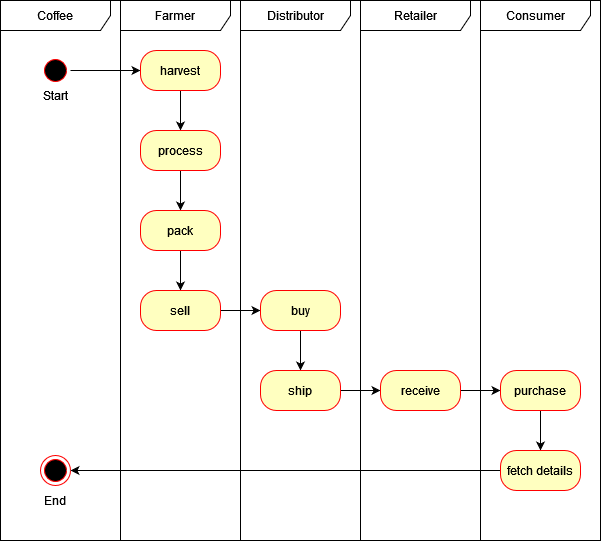

The diagram above was exported from draw.io. Its source (the exported page's mxGraphModel, read from the mxfile embedded in the PNG):
<mxGraphModel dx="1422" dy="752" grid="1" gridSize="10" guides="1" tooltips="1" connect="1" arrows="1" fold="1" page="1" pageScale="1" pageWidth="850" pageHeight="1100" background="none" math="0" shadow="0">
  <root>
    <mxCell id="0" />
    <mxCell id="1" parent="0" />
    <mxCell id="DlT9z5k3GYsCIGhqba7K-40" value="Coffee" style="shape=umlFrame;whiteSpace=wrap;html=1;width=110;height=30;" vertex="1" parent="1">
      <mxGeometry x="120" y="40" width="120" height="540" as="geometry" />
    </mxCell>
    <mxCell id="DlT9z5k3GYsCIGhqba7K-44" value="Consumer" style="shape=umlFrame;whiteSpace=wrap;html=1;width=110;height=30;" vertex="1" parent="1">
      <mxGeometry x="600" y="40" width="120" height="540" as="geometry" />
    </mxCell>
    <mxCell id="DlT9z5k3GYsCIGhqba7K-42" value="Distributor" style="shape=umlFrame;whiteSpace=wrap;html=1;width=110;height=30;" vertex="1" parent="1">
      <mxGeometry x="360" y="40" width="120" height="540" as="geometry" />
    </mxCell>
    <mxCell id="DlT9z5k3GYsCIGhqba7K-16" value="" style="edgeStyle=orthogonalEdgeStyle;rounded=0;orthogonalLoop=1;jettySize=auto;html=1;" edge="1" parent="1" source="DlT9z5k3GYsCIGhqba7K-5" target="DlT9z5k3GYsCIGhqba7K-7">
      <mxGeometry relative="1" as="geometry" />
    </mxCell>
    <mxCell id="DlT9z5k3GYsCIGhqba7K-5" value="" style="ellipse;html=1;shape=startState;fillColor=#000000;strokeColor=#ff0000;" vertex="1" parent="1">
      <mxGeometry x="160" y="95" width="30" height="30" as="geometry" />
    </mxCell>
    <mxCell id="DlT9z5k3GYsCIGhqba7K-17" value="" style="edgeStyle=orthogonalEdgeStyle;rounded=0;orthogonalLoop=1;jettySize=auto;html=1;" edge="1" parent="1" source="DlT9z5k3GYsCIGhqba7K-7" target="DlT9z5k3GYsCIGhqba7K-9">
      <mxGeometry relative="1" as="geometry" />
    </mxCell>
    <mxCell id="DlT9z5k3GYsCIGhqba7K-7" value="harvest" style="rounded=1;whiteSpace=wrap;html=1;arcSize=40;fontColor=#000000;fillColor=#ffffc0;strokeColor=#ff0000;" vertex="1" parent="1">
      <mxGeometry x="260" y="90" width="80" height="40" as="geometry" />
    </mxCell>
    <mxCell id="DlT9z5k3GYsCIGhqba7K-15" value="" style="edgeStyle=orthogonalEdgeStyle;rounded=0;orthogonalLoop=1;jettySize=auto;html=1;" edge="1" parent="1" source="DlT9z5k3GYsCIGhqba7K-9" target="DlT9z5k3GYsCIGhqba7K-11">
      <mxGeometry relative="1" as="geometry" />
    </mxCell>
    <mxCell id="DlT9z5k3GYsCIGhqba7K-9" value="process" style="rounded=1;whiteSpace=wrap;html=1;arcSize=40;fontColor=#000000;fillColor=#ffffc0;strokeColor=#ff0000;" vertex="1" parent="1">
      <mxGeometry x="260" y="170" width="80" height="40" as="geometry" />
    </mxCell>
    <mxCell id="DlT9z5k3GYsCIGhqba7K-20" value="" style="edgeStyle=orthogonalEdgeStyle;rounded=0;orthogonalLoop=1;jettySize=auto;html=1;" edge="1" parent="1" source="DlT9z5k3GYsCIGhqba7K-11" target="DlT9z5k3GYsCIGhqba7K-19">
      <mxGeometry relative="1" as="geometry" />
    </mxCell>
    <mxCell id="DlT9z5k3GYsCIGhqba7K-11" value="pack" style="rounded=1;whiteSpace=wrap;html=1;arcSize=40;fontColor=#000000;fillColor=#ffffc0;strokeColor=#ff0000;" vertex="1" parent="1">
      <mxGeometry x="260" y="250" width="80" height="40" as="geometry" />
    </mxCell>
    <mxCell id="DlT9z5k3GYsCIGhqba7K-22" value="" style="edgeStyle=orthogonalEdgeStyle;rounded=0;orthogonalLoop=1;jettySize=auto;html=1;" edge="1" parent="1" source="DlT9z5k3GYsCIGhqba7K-19" target="DlT9z5k3GYsCIGhqba7K-21">
      <mxGeometry relative="1" as="geometry" />
    </mxCell>
    <mxCell id="DlT9z5k3GYsCIGhqba7K-19" value="sell" style="rounded=1;whiteSpace=wrap;html=1;arcSize=40;fontColor=#000000;fillColor=#ffffc0;strokeColor=#ff0000;" vertex="1" parent="1">
      <mxGeometry x="260" y="330" width="80" height="40" as="geometry" />
    </mxCell>
    <mxCell id="DlT9z5k3GYsCIGhqba7K-26" value="" style="edgeStyle=orthogonalEdgeStyle;rounded=0;orthogonalLoop=1;jettySize=auto;html=1;" edge="1" parent="1" source="DlT9z5k3GYsCIGhqba7K-21" target="DlT9z5k3GYsCIGhqba7K-25">
      <mxGeometry relative="1" as="geometry" />
    </mxCell>
    <mxCell id="DlT9z5k3GYsCIGhqba7K-21" value="buy" style="rounded=1;whiteSpace=wrap;html=1;arcSize=40;fontColor=#000000;fillColor=#ffffc0;strokeColor=#ff0000;" vertex="1" parent="1">
      <mxGeometry x="380" y="330" width="80" height="40" as="geometry" />
    </mxCell>
    <mxCell id="DlT9z5k3GYsCIGhqba7K-28" value="" style="edgeStyle=orthogonalEdgeStyle;rounded=0;orthogonalLoop=1;jettySize=auto;html=1;" edge="1" parent="1" source="DlT9z5k3GYsCIGhqba7K-25" target="DlT9z5k3GYsCIGhqba7K-27">
      <mxGeometry relative="1" as="geometry" />
    </mxCell>
    <mxCell id="DlT9z5k3GYsCIGhqba7K-25" value="ship" style="rounded=1;whiteSpace=wrap;html=1;arcSize=40;fontColor=#000000;fillColor=#ffffc0;strokeColor=#ff0000;" vertex="1" parent="1">
      <mxGeometry x="380" y="410" width="80" height="40" as="geometry" />
    </mxCell>
    <mxCell id="DlT9z5k3GYsCIGhqba7K-30" value="" style="edgeStyle=orthogonalEdgeStyle;rounded=0;orthogonalLoop=1;jettySize=auto;html=1;" edge="1" parent="1" source="DlT9z5k3GYsCIGhqba7K-27" target="DlT9z5k3GYsCIGhqba7K-29">
      <mxGeometry relative="1" as="geometry" />
    </mxCell>
    <mxCell id="DlT9z5k3GYsCIGhqba7K-27" value="receive" style="rounded=1;whiteSpace=wrap;html=1;arcSize=40;fontColor=#000000;fillColor=#ffffc0;strokeColor=#ff0000;" vertex="1" parent="1">
      <mxGeometry x="500" y="410" width="80" height="40" as="geometry" />
    </mxCell>
    <mxCell id="DlT9z5k3GYsCIGhqba7K-37" value="" style="edgeStyle=orthogonalEdgeStyle;rounded=0;orthogonalLoop=1;jettySize=auto;html=1;" edge="1" parent="1" source="DlT9z5k3GYsCIGhqba7K-29" target="DlT9z5k3GYsCIGhqba7K-36">
      <mxGeometry relative="1" as="geometry" />
    </mxCell>
    <mxCell id="DlT9z5k3GYsCIGhqba7K-29" value="purchase" style="rounded=1;whiteSpace=wrap;html=1;arcSize=40;fontColor=#000000;fillColor=#ffffc0;strokeColor=#ff0000;" vertex="1" parent="1">
      <mxGeometry x="620" y="410" width="80" height="40" as="geometry" />
    </mxCell>
    <mxCell id="DlT9z5k3GYsCIGhqba7K-39" value="" style="edgeStyle=orthogonalEdgeStyle;rounded=0;orthogonalLoop=1;jettySize=auto;html=1;" edge="1" parent="1" source="DlT9z5k3GYsCIGhqba7K-36" target="DlT9z5k3GYsCIGhqba7K-38">
      <mxGeometry relative="1" as="geometry" />
    </mxCell>
    <mxCell id="DlT9z5k3GYsCIGhqba7K-36" value="fetch details" style="rounded=1;whiteSpace=wrap;html=1;arcSize=40;fontColor=#000000;fillColor=#ffffc0;strokeColor=#ff0000;" vertex="1" parent="1">
      <mxGeometry x="620" y="490" width="80" height="40" as="geometry" />
    </mxCell>
    <mxCell id="DlT9z5k3GYsCIGhqba7K-38" value="" style="ellipse;html=1;shape=endState;fillColor=#000000;strokeColor=#ff0000;" vertex="1" parent="1">
      <mxGeometry x="160" y="495" width="30" height="30" as="geometry" />
    </mxCell>
    <mxCell id="DlT9z5k3GYsCIGhqba7K-41" value="Farmer" style="shape=umlFrame;whiteSpace=wrap;html=1;width=110;height=30;" vertex="1" parent="1">
      <mxGeometry x="240" y="40" width="120" height="540" as="geometry" />
    </mxCell>
    <mxCell id="DlT9z5k3GYsCIGhqba7K-43" value="Retailer" style="shape=umlFrame;whiteSpace=wrap;html=1;width=110;height=30;" vertex="1" parent="1">
      <mxGeometry x="480" y="40" width="120" height="540" as="geometry" />
    </mxCell>
    <mxCell id="DlT9z5k3GYsCIGhqba7K-45" value="Start" style="text;html=1;strokeColor=none;fillColor=none;align=center;verticalAlign=middle;whiteSpace=wrap;rounded=0;" vertex="1" parent="1">
      <mxGeometry x="145" y="120" width="60" height="30" as="geometry" />
    </mxCell>
    <mxCell id="DlT9z5k3GYsCIGhqba7K-46" value="End" style="text;html=1;strokeColor=none;fillColor=none;align=center;verticalAlign=middle;whiteSpace=wrap;rounded=0;" vertex="1" parent="1">
      <mxGeometry x="145" y="525" width="60" height="30" as="geometry" />
    </mxCell>
  </root>
</mxGraphModel>